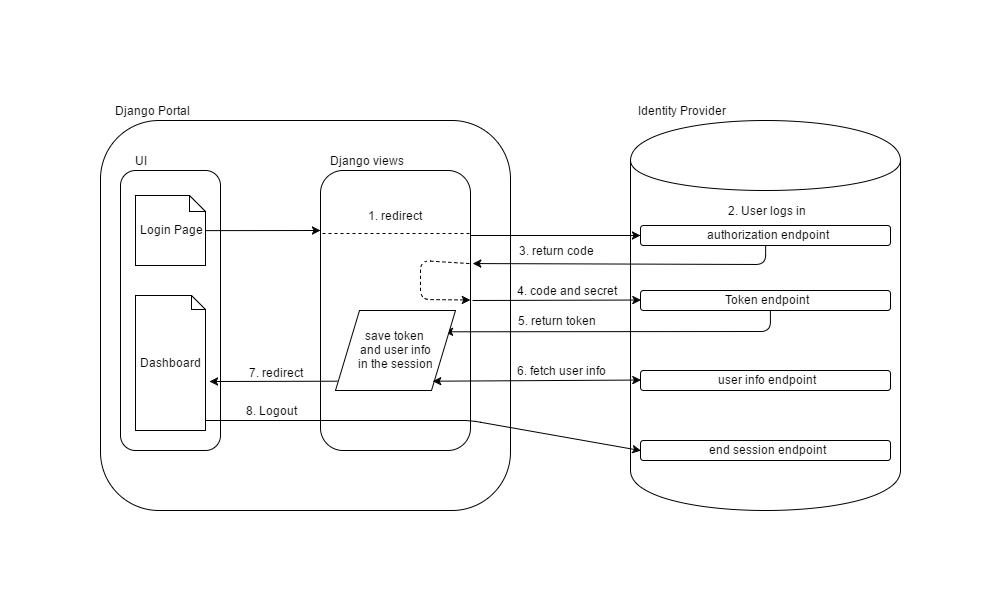

The diagram above was exported from draw.io. Its source (the exported page's mxGraphModel, read from the mxfile embedded in the PNG):
<mxGraphModel dx="1226" dy="624" grid="1" gridSize="10" guides="1" tooltips="1" connect="1" arrows="1" fold="1" page="1" pageScale="1" pageWidth="850" pageHeight="1100" background="#ffffff" math="0" shadow="0">
  <root>
    <mxCell id="0" />
    <mxCell id="1" parent="0" />
    <mxCell id="2" value="" style="rounded=1;whiteSpace=wrap;html=1;glass=0;comic=0;" vertex="1" parent="1">
      <mxGeometry x="10" y="60" width="410" height="390" as="geometry" />
    </mxCell>
    <mxCell id="3" value="" style="shape=cylinder;whiteSpace=wrap;html=1;rounded=1;glass=0;comic=0;" vertex="1" parent="1">
      <mxGeometry x="540" y="60" width="270" height="390" as="geometry" />
    </mxCell>
    <mxCell id="6" value="Django Portal" style="text;html=1;strokeColor=none;fillColor=none;align=center;verticalAlign=middle;whiteSpace=wrap;rounded=1;glass=0;comic=0;" vertex="1" parent="1">
      <mxGeometry x="10" y="40" width="100" height="20" as="geometry" />
    </mxCell>
    <mxCell id="7" value="Identity Provider" style="text;html=1;strokeColor=none;fillColor=none;align=center;verticalAlign=middle;whiteSpace=wrap;rounded=1;glass=0;comic=0;" vertex="1" parent="1">
      <mxGeometry x="540" y="40" width="100" height="20" as="geometry" />
    </mxCell>
    <mxCell id="8" value="authorization endpoint" style="text;html=1;strokeColor=#000000;fillColor=none;align=center;verticalAlign=middle;whiteSpace=wrap;rounded=1;glass=0;comic=0;" vertex="1" parent="1">
      <mxGeometry x="550" y="165" width="250" height="20" as="geometry" />
    </mxCell>
    <mxCell id="9" value="Token endpoint" style="text;html=1;strokeColor=#000000;fillColor=none;align=center;verticalAlign=middle;whiteSpace=wrap;rounded=1;glass=0;comic=0;" vertex="1" parent="1">
      <mxGeometry x="550" y="230" width="250" height="20" as="geometry" />
    </mxCell>
    <mxCell id="10" value="end session endpoint" style="text;html=1;strokeColor=#000000;fillColor=none;align=center;verticalAlign=middle;whiteSpace=wrap;rounded=1;glass=0;comic=0;" vertex="1" parent="1">
      <mxGeometry x="550" y="380" width="250" height="20" as="geometry" />
    </mxCell>
    <mxCell id="11" value="user info endpoint" style="text;html=1;strokeColor=#000000;fillColor=none;align=center;verticalAlign=middle;whiteSpace=wrap;rounded=1;glass=0;comic=0;" vertex="1" parent="1">
      <mxGeometry x="550" y="310" width="250" height="20" as="geometry" />
    </mxCell>
    <mxCell id="13" value="" style="rounded=1;whiteSpace=wrap;html=1;glass=0;comic=0;strokeColor=#000000;" vertex="1" parent="1">
      <mxGeometry x="30" y="110" width="100" height="280" as="geometry" />
    </mxCell>
    <mxCell id="14" value="" style="rounded=1;whiteSpace=wrap;html=1;glass=0;comic=0;strokeColor=#000000;" vertex="1" parent="1">
      <mxGeometry x="230" y="110" width="150" height="280" as="geometry" />
    </mxCell>
    <mxCell id="15" value="UI" style="text;html=1;strokeColor=none;fillColor=none;align=center;verticalAlign=middle;whiteSpace=wrap;rounded=1;glass=0;comic=0;" vertex="1" parent="1">
      <mxGeometry x="30" y="90" width="40" height="20" as="geometry" />
    </mxCell>
    <mxCell id="19" value="Login Page" style="shape=note;whiteSpace=wrap;html=1;rounded=0;shadow=0;glass=0;comic=0;strokeColor=#000000;size=16;" vertex="1" parent="1">
      <mxGeometry x="45" y="135" width="70" height="70" as="geometry" />
    </mxCell>
    <mxCell id="20" value="" style="endArrow=classic;html=1;exitX=1;exitY=0.5;" edge="1" parent="1" source="19">
      <mxGeometry width="50" height="50" relative="1" as="geometry">
        <mxPoint x="140" y="175" as="sourcePoint" />
        <mxPoint x="230" y="170" as="targetPoint" />
      </mxGeometry>
    </mxCell>
    <mxCell id="21" value="" style="endArrow=classic;html=1;" edge="1" parent="1">
      <mxGeometry width="50" height="50" relative="1" as="geometry">
        <mxPoint x="380" y="175" as="sourcePoint" />
        <mxPoint x="550" y="175" as="targetPoint" />
        <Array as="points" />
      </mxGeometry>
    </mxCell>
    <mxCell id="22" value="1. redirect&amp;nbsp;" style="text;html=1;strokeColor=none;fillColor=none;align=center;verticalAlign=middle;whiteSpace=wrap;rounded=0;shadow=0;glass=0;comic=0;" vertex="1" parent="1">
      <mxGeometry x="235" y="145" width="140" height="20" as="geometry" />
    </mxCell>
    <mxCell id="23" value="" style="endArrow=none;html=1;dashed=1;endFill=0;" edge="1" parent="1">
      <mxGeometry width="50" height="50" relative="1" as="geometry">
        <mxPoint x="232" y="173" as="sourcePoint" />
        <mxPoint x="380" y="173" as="targetPoint" />
      </mxGeometry>
    </mxCell>
    <mxCell id="25" value="Django views" style="text;html=1;strokeColor=none;fillColor=none;align=center;verticalAlign=middle;whiteSpace=wrap;rounded=0;shadow=0;glass=0;comic=0;" vertex="1" parent="1">
      <mxGeometry x="215" y="90" width="120" height="20" as="geometry" />
    </mxCell>
    <mxCell id="26" value="" style="endArrow=classic;html=1;entryX=1.016;entryY=0.334;entryPerimeter=0;exitX=0.5;exitY=1;" edge="1" parent="1" source="8" target="14">
      <mxGeometry width="50" height="50" relative="1" as="geometry">
        <mxPoint x="10" y="520" as="sourcePoint" />
        <mxPoint x="60" y="470" as="targetPoint" />
        <Array as="points">
          <mxPoint x="675" y="204" />
        </Array>
      </mxGeometry>
    </mxCell>
    <mxCell id="27" value="3. return code" style="text;html=1;strokeColor=none;fillColor=none;align=center;verticalAlign=middle;whiteSpace=wrap;rounded=0;shadow=0;glass=0;comic=0;" vertex="1" parent="1">
      <mxGeometry x="400" y="175" width="130" height="30" as="geometry" />
    </mxCell>
    <mxCell id="29" value="" style="endArrow=classic;html=1;entryX=0;entryY=0.5;" edge="1" parent="1" target="9">
      <mxGeometry width="50" height="50" relative="1" as="geometry">
        <mxPoint x="382" y="240" as="sourcePoint" />
        <mxPoint x="60" y="470" as="targetPoint" />
      </mxGeometry>
    </mxCell>
    <mxCell id="30" value="2. User logs in" style="text;html=1;strokeColor=none;fillColor=none;align=center;verticalAlign=middle;whiteSpace=wrap;rounded=0;shadow=0;glass=0;comic=0;" vertex="1" parent="1">
      <mxGeometry x="610" y="140" width="130" height="20" as="geometry" />
    </mxCell>
    <mxCell id="31" value="4. code and secret" style="text;html=1;strokeColor=none;fillColor=none;align=center;verticalAlign=middle;whiteSpace=wrap;rounded=0;shadow=0;glass=0;comic=0;" vertex="1" parent="1">
      <mxGeometry x="400" y="220" width="150" height="20" as="geometry" />
    </mxCell>
    <mxCell id="32" value="" style="endArrow=classic;html=1;entryX=1.003;entryY=0.462;entryPerimeter=0;dashed=1;exitX=0.993;exitY=0.334;exitPerimeter=0;" edge="1" parent="1" source="14" target="14">
      <mxGeometry width="50" height="50" relative="1" as="geometry">
        <mxPoint x="380" y="200" as="sourcePoint" />
        <mxPoint x="60" y="470" as="targetPoint" />
        <Array as="points">
          <mxPoint x="330" y="200" />
          <mxPoint x="330" y="239" />
        </Array>
      </mxGeometry>
    </mxCell>
    <mxCell id="33" value="" style="endArrow=classic;html=1;entryX=0.91;entryY=0.272;exitX=0.519;exitY=0.487;exitPerimeter=0;entryPerimeter=0;" edge="1" parent="1" source="3" target="36">
      <mxGeometry width="50" height="50" relative="1" as="geometry">
        <mxPoint x="10" y="520" as="sourcePoint" />
        <mxPoint x="60" y="470" as="targetPoint" />
        <Array as="points">
          <mxPoint x="680" y="271" />
        </Array>
      </mxGeometry>
    </mxCell>
    <mxCell id="34" value="5. return token" style="text;html=1;strokeColor=none;fillColor=none;align=center;verticalAlign=middle;whiteSpace=wrap;rounded=0;shadow=0;glass=0;comic=0;" vertex="1" parent="1">
      <mxGeometry x="400" y="250" width="130" height="20" as="geometry" />
    </mxCell>
    <mxCell id="36" value="save token&amp;nbsp;&lt;div&gt;and user info&lt;br&gt;&lt;div&gt;in the session&lt;/div&gt;&lt;/div&gt;" style="shape=parallelogram;whiteSpace=wrap;html=1;rounded=0;shadow=0;glass=0;comic=0;strokeColor=#000000;" vertex="1" parent="1">
      <mxGeometry x="245" y="250" width="120" height="80" as="geometry" />
    </mxCell>
    <mxCell id="37" value="" style="endArrow=classic;html=1;exitX=0.018;exitY=0.878;exitPerimeter=0;" edge="1" parent="1" source="36">
      <mxGeometry width="50" height="50" relative="1" as="geometry">
        <mxPoint x="10" y="520" as="sourcePoint" />
        <mxPoint x="119" y="321" as="targetPoint" />
      </mxGeometry>
    </mxCell>
    <mxCell id="38" value="6. fetch user info" style="text;html=1;strokeColor=none;fillColor=none;align=center;verticalAlign=middle;whiteSpace=wrap;rounded=0;shadow=0;glass=0;comic=0;" vertex="1" parent="1">
      <mxGeometry x="410" y="300" width="120" height="20" as="geometry" />
    </mxCell>
    <mxCell id="41" value="Dashboard" style="shape=note;whiteSpace=wrap;html=1;rounded=0;shadow=0;glass=0;comic=0;strokeColor=#000000;size=14;" vertex="1" parent="1">
      <mxGeometry x="45" y="235" width="70" height="135" as="geometry" />
    </mxCell>
    <mxCell id="43" value="" style="endArrow=classic;startArrow=classic;html=1;entryX=0;entryY=0.5;exitX=0.812;exitY=0.878;exitPerimeter=0;" edge="1" parent="1" source="36" target="11">
      <mxGeometry width="50" height="50" relative="1" as="geometry">
        <mxPoint x="10" y="520" as="sourcePoint" />
        <mxPoint x="60" y="470" as="targetPoint" />
      </mxGeometry>
    </mxCell>
    <mxCell id="44" value="7. redirect" style="text;html=1;strokeColor=none;fillColor=none;align=center;verticalAlign=middle;whiteSpace=wrap;rounded=0;shadow=0;glass=0;comic=0;" vertex="1" parent="1">
      <mxGeometry x="120" y="293" width="130" height="37" as="geometry" />
    </mxCell>
    <mxCell id="49" value="" style="endArrow=classic;html=1;entryX=0;entryY=0.5;" edge="1" parent="1" target="10">
      <mxGeometry width="50" height="50" relative="1" as="geometry">
        <mxPoint x="115" y="360" as="sourcePoint" />
        <mxPoint x="230" y="350" as="targetPoint" />
        <Array as="points">
          <mxPoint x="380" y="360" />
        </Array>
      </mxGeometry>
    </mxCell>
    <mxCell id="50" value="8. Logout" style="text;html=1;strokeColor=none;fillColor=none;align=center;verticalAlign=middle;whiteSpace=wrap;rounded=0;shadow=0;glass=0;comic=0;" vertex="1" parent="1">
      <mxGeometry x="120" y="330" width="120" height="40" as="geometry" />
    </mxCell>
  </root>
</mxGraphModel>